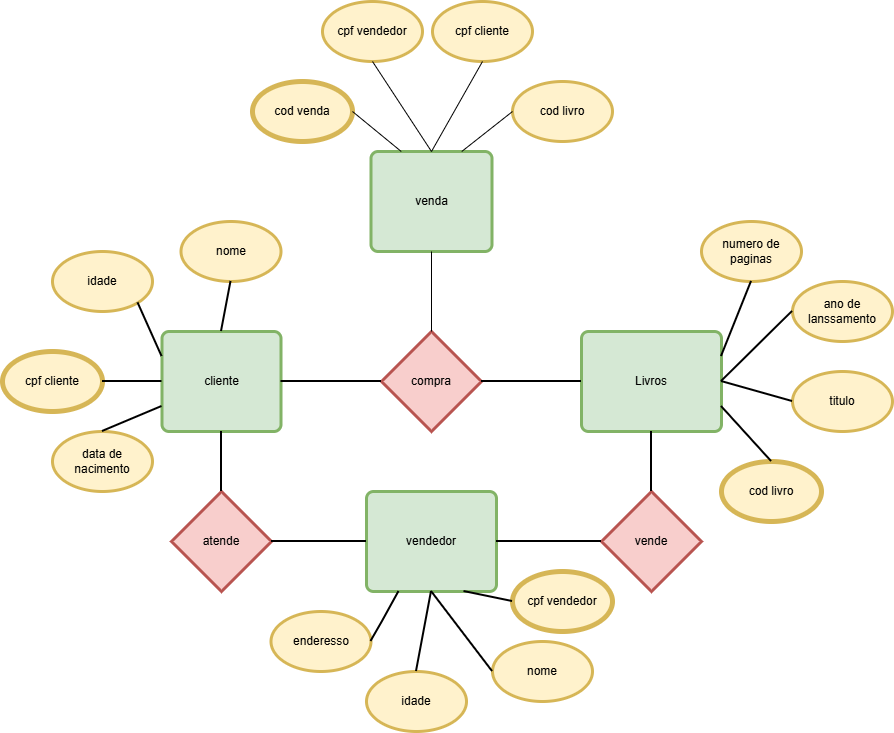

The diagram above was exported from draw.io. Its source (the exported page's mxGraphModel, read from the mxfile embedded in the PNG):
<mxGraphModel dx="1849" dy="1767" grid="1" gridSize="10" guides="1" tooltips="1" connect="1" arrows="1" fold="1" page="1" pageScale="1" pageWidth="827" pageHeight="1169" math="0" shadow="0">
  <root>
    <object label="" id="0">
      <mxCell />
    </object>
    <mxCell id="1" parent="0" />
    <mxCell id="4SOjqZILj1yXebVPqc3o-1" parent="1" style="strokeWidth=3;html=1;shape=mxgraph.flowchart.decision;whiteSpace=wrap;fillColor=#f8cecc;strokeColor=#b85450;" value="compra" vertex="1">
      <mxGeometry height="100" width="100" x="349" y="170" as="geometry" />
    </mxCell>
    <mxCell id="4SOjqZILj1yXebVPqc3o-2" parent="1" style="rounded=1;whiteSpace=wrap;html=1;absoluteArcSize=1;arcSize=14;strokeWidth=3;fillColor=#d5e8d4;strokeColor=#82b366;" value="Livros" vertex="1">
      <mxGeometry height="100" width="140" x="549" y="170" as="geometry" />
    </mxCell>
    <mxCell id="4SOjqZILj1yXebVPqc3o-3" parent="1" style="strokeWidth=3;html=1;shape=mxgraph.flowchart.decision;whiteSpace=wrap;fillColor=#f8cecc;strokeColor=#b85450;" value="vende" vertex="1">
      <mxGeometry height="100" width="100" x="569" y="330" as="geometry" />
    </mxCell>
    <mxCell id="4SOjqZILj1yXebVPqc3o-4" parent="1" style="rounded=1;whiteSpace=wrap;html=1;absoluteArcSize=1;arcSize=14;strokeWidth=3;fillColor=#d5e8d4;strokeColor=#82b366;" value="vendedor" vertex="1">
      <mxGeometry height="100" width="130" x="334" y="330" as="geometry" />
    </mxCell>
    <mxCell id="4SOjqZILj1yXebVPqc3o-5" parent="1" style="strokeWidth=3;html=1;shape=mxgraph.flowchart.decision;whiteSpace=wrap;fillColor=#f8cecc;strokeColor=#b85450;" value="atende" vertex="1">
      <mxGeometry height="100" width="100" x="139" y="330" as="geometry" />
    </mxCell>
    <mxCell id="4SOjqZILj1yXebVPqc3o-6" parent="1" style="rounded=1;whiteSpace=wrap;html=1;absoluteArcSize=1;arcSize=14;strokeWidth=3;fillColor=#d5e8d4;strokeColor=#82b366;" value="cliente" vertex="1">
      <mxGeometry height="100" width="119" x="129.5" y="170" as="geometry" />
    </mxCell>
    <mxCell id="4SOjqZILj1yXebVPqc3o-7" edge="1" parent="1" source="4SOjqZILj1yXebVPqc3o-4" style="endArrow=none;html=1;rounded=0;exitX=1;exitY=0.5;exitDx=0;exitDy=0;entryX=0;entryY=0.5;entryDx=0;entryDy=0;entryPerimeter=0;strokeWidth=2;" target="4SOjqZILj1yXebVPqc3o-3" value="">
      <mxGeometry height="50" relative="1" width="50" as="geometry">
        <mxPoint x="499" y="340" as="sourcePoint" />
        <mxPoint x="549" y="290" as="targetPoint" />
      </mxGeometry>
    </mxCell>
    <mxCell id="4SOjqZILj1yXebVPqc3o-8" edge="1" parent="1" source="4SOjqZILj1yXebVPqc3o-1" style="endArrow=none;html=1;rounded=0;entryX=0;entryY=0.5;entryDx=0;entryDy=0;exitX=1;exitY=0.5;exitDx=0;exitDy=0;exitPerimeter=0;strokeWidth=2;" target="4SOjqZILj1yXebVPqc3o-2" value="">
      <mxGeometry height="50" relative="1" width="50" as="geometry">
        <mxPoint x="479" y="280" as="sourcePoint" />
        <mxPoint x="529" y="230" as="targetPoint" />
      </mxGeometry>
    </mxCell>
    <mxCell id="4SOjqZILj1yXebVPqc3o-9" edge="1" parent="1" source="4SOjqZILj1yXebVPqc3o-2" style="endArrow=none;html=1;rounded=0;entryX=0.5;entryY=0;entryDx=0;entryDy=0;entryPerimeter=0;exitX=0.5;exitY=1;exitDx=0;exitDy=0;strokeWidth=2;" target="4SOjqZILj1yXebVPqc3o-3" value="">
      <mxGeometry height="50" relative="1" width="50" as="geometry">
        <mxPoint x="419" y="370" as="sourcePoint" />
        <mxPoint x="469" y="320" as="targetPoint" />
      </mxGeometry>
    </mxCell>
    <mxCell id="4SOjqZILj1yXebVPqc3o-10" edge="1" parent="1" source="4SOjqZILj1yXebVPqc3o-5" style="endArrow=none;html=1;rounded=0;entryX=0.5;entryY=1;entryDx=0;entryDy=0;exitX=0.5;exitY=0;exitDx=0;exitDy=0;exitPerimeter=0;strokeWidth=2;" target="4SOjqZILj1yXebVPqc3o-6" value="">
      <mxGeometry height="50" relative="1" width="50" as="geometry">
        <mxPoint x="179" y="330" as="sourcePoint" />
        <mxPoint x="229" y="280" as="targetPoint" />
      </mxGeometry>
    </mxCell>
    <mxCell id="4SOjqZILj1yXebVPqc3o-11" edge="1" parent="1" source="4SOjqZILj1yXebVPqc3o-6" style="endArrow=none;html=1;rounded=0;entryX=0;entryY=0.5;entryDx=0;entryDy=0;entryPerimeter=0;exitX=1;exitY=0.5;exitDx=0;exitDy=0;strokeWidth=2;" target="4SOjqZILj1yXebVPqc3o-1" value="">
      <mxGeometry height="50" relative="1" width="50" as="geometry">
        <mxPoint x="269" y="260" as="sourcePoint" />
        <mxPoint x="319" y="210" as="targetPoint" />
      </mxGeometry>
    </mxCell>
    <mxCell id="4SOjqZILj1yXebVPqc3o-12" edge="1" parent="1" source="4SOjqZILj1yXebVPqc3o-5" style="endArrow=none;html=1;rounded=0;entryX=0;entryY=0.5;entryDx=0;entryDy=0;exitX=1;exitY=0.5;exitDx=0;exitDy=0;exitPerimeter=0;strokeWidth=2;" target="4SOjqZILj1yXebVPqc3o-4" value="">
      <mxGeometry height="50" relative="1" width="50" as="geometry">
        <mxPoint x="499" y="340" as="sourcePoint" />
        <mxPoint x="549" y="290" as="targetPoint" />
      </mxGeometry>
    </mxCell>
    <mxCell id="4SOjqZILj1yXebVPqc3o-13" parent="1" style="rounded=1;whiteSpace=wrap;html=1;absoluteArcSize=1;arcSize=14;strokeWidth=3;fillColor=#d5e8d4;strokeColor=#82b366;" value="venda" vertex="1">
      <mxGeometry height="100" width="121" x="338.5" y="-10" as="geometry" />
    </mxCell>
    <mxCell id="4SOjqZILj1yXebVPqc3o-14" edge="1" parent="1" source="4SOjqZILj1yXebVPqc3o-1" style="endArrow=none;html=1;rounded=0;exitX=0.5;exitY=0;exitDx=0;exitDy=0;exitPerimeter=0;entryX=0.5;entryY=1;entryDx=0;entryDy=0;" target="4SOjqZILj1yXebVPqc3o-13" value="">
      <mxGeometry height="50" relative="1" width="50" as="geometry">
        <mxPoint x="500" y="100" as="sourcePoint" />
        <mxPoint x="510" y="20" as="targetPoint" />
      </mxGeometry>
    </mxCell>
    <mxCell id="4SOjqZILj1yXebVPqc3o-15" parent="1" style="strokeWidth=3;html=1;shape=mxgraph.flowchart.start_1;whiteSpace=wrap;fillColor=#fff2cc;strokeColor=#d6b656;" value="idade" vertex="1">
      <mxGeometry height="60" width="100" x="20" y="90" as="geometry" />
    </mxCell>
    <mxCell id="4SOjqZILj1yXebVPqc3o-16" parent="1" style="strokeWidth=3;html=1;shape=mxgraph.flowchart.start_1;whiteSpace=wrap;fillColor=#fff2cc;strokeColor=#d6b656;" value="nome" vertex="1">
      <mxGeometry height="60" width="100" x="148.5" y="60" as="geometry" />
    </mxCell>
    <mxCell id="4SOjqZILj1yXebVPqc3o-17" parent="1" style="strokeWidth=5;html=1;shape=mxgraph.flowchart.start_1;whiteSpace=wrap;fillColor=#fff2cc;strokeColor=#d6b656;" value="cpf cliente" vertex="1">
      <mxGeometry height="60" width="100" x="-30" y="190" as="geometry" />
    </mxCell>
    <mxCell id="4SOjqZILj1yXebVPqc3o-18" parent="1" style="strokeWidth=3;html=1;shape=mxgraph.flowchart.start_1;whiteSpace=wrap;fillColor=#fff2cc;strokeColor=#d6b656;" value="data de nacimento" vertex="1">
      <mxGeometry height="60" width="100" x="20" y="270" as="geometry" />
    </mxCell>
    <mxCell id="4SOjqZILj1yXebVPqc3o-19" edge="1" parent="1" source="4SOjqZILj1yXebVPqc3o-17" style="endArrow=none;html=1;rounded=0;exitX=1;exitY=0.5;exitDx=0;exitDy=0;exitPerimeter=0;entryX=0;entryY=0.5;entryDx=0;entryDy=0;strokeWidth=2;" target="4SOjqZILj1yXebVPqc3o-6" value="">
      <mxGeometry height="50" relative="1" width="50" as="geometry">
        <mxPoint x="80" y="220" as="sourcePoint" />
        <mxPoint x="110" y="180" as="targetPoint" />
      </mxGeometry>
    </mxCell>
    <mxCell id="4SOjqZILj1yXebVPqc3o-20" edge="1" parent="1" source="4SOjqZILj1yXebVPqc3o-15" style="endArrow=none;html=1;rounded=0;exitX=0.855;exitY=0.855;exitDx=0;exitDy=0;exitPerimeter=0;entryX=0;entryY=0.25;entryDx=0;entryDy=0;strokeWidth=2;" target="4SOjqZILj1yXebVPqc3o-6" value="">
      <mxGeometry height="50" relative="1" width="50" as="geometry">
        <mxPoint x="460" y="70" as="sourcePoint" />
        <mxPoint x="510" y="20" as="targetPoint" />
      </mxGeometry>
    </mxCell>
    <mxCell id="4SOjqZILj1yXebVPqc3o-21" edge="1" parent="1" source="4SOjqZILj1yXebVPqc3o-6" style="endArrow=none;html=1;rounded=0;exitX=0.5;exitY=0;exitDx=0;exitDy=0;entryX=0.5;entryY=1;entryDx=0;entryDy=0;entryPerimeter=0;strokeWidth=2;" target="4SOjqZILj1yXebVPqc3o-16" value="">
      <mxGeometry height="50" relative="1" width="50" as="geometry">
        <mxPoint x="460" y="70" as="sourcePoint" />
        <mxPoint x="510" y="20" as="targetPoint" />
      </mxGeometry>
    </mxCell>
    <mxCell id="4SOjqZILj1yXebVPqc3o-22" edge="1" parent="1" source="4SOjqZILj1yXebVPqc3o-18" style="endArrow=none;html=1;rounded=0;exitX=0.5;exitY=0;exitDx=0;exitDy=0;exitPerimeter=0;entryX=0;entryY=0.75;entryDx=0;entryDy=0;strokeWidth=2;" target="4SOjqZILj1yXebVPqc3o-6" value="">
      <mxGeometry height="50" relative="1" width="50" as="geometry">
        <mxPoint x="460" y="70" as="sourcePoint" />
        <mxPoint x="510" y="20" as="targetPoint" />
      </mxGeometry>
    </mxCell>
    <mxCell id="hWPQ314-mAfW0eUKGFH--1" parent="1" style="strokeWidth=3;html=1;shape=mxgraph.flowchart.start_1;whiteSpace=wrap;fillColor=#fff2cc;strokeColor=#d6b656;" value="enderesso" vertex="1">
      <mxGeometry height="60" width="100" x="238.5" y="450" as="geometry" />
    </mxCell>
    <mxCell id="hWPQ314-mAfW0eUKGFH--2" parent="1" style="strokeWidth=3;html=1;shape=mxgraph.flowchart.start_1;whiteSpace=wrap;fillColor=#fff2cc;strokeColor=#d6b656;" value="idade" vertex="1">
      <mxGeometry height="60" width="100" x="334" y="510" as="geometry" />
    </mxCell>
    <mxCell id="hWPQ314-mAfW0eUKGFH--3" parent="1" style="strokeWidth=3;html=1;shape=mxgraph.flowchart.start_1;whiteSpace=wrap;fillColor=#fff2cc;strokeColor=#d6b656;" value="nome" vertex="1">
      <mxGeometry height="60" width="100" x="460" y="480" as="geometry" />
    </mxCell>
    <mxCell id="hWPQ314-mAfW0eUKGFH--4" parent="1" style="strokeWidth=5;html=1;shape=mxgraph.flowchart.start_1;whiteSpace=wrap;fillColor=#fff2cc;strokeColor=#d6b656;" value="cpf vendedor" vertex="1">
      <mxGeometry height="60" width="100" x="480" y="410" as="geometry" />
    </mxCell>
    <mxCell id="hWPQ314-mAfW0eUKGFH--5" edge="1" parent="1" source="hWPQ314-mAfW0eUKGFH--1" style="endArrow=none;html=1;rounded=0;exitX=1;exitY=0.5;exitDx=0;exitDy=0;exitPerimeter=0;entryX=0.25;entryY=1;entryDx=0;entryDy=0;strokeWidth=2;" target="4SOjqZILj1yXebVPqc3o-4" value="">
      <mxGeometry height="50" relative="1" width="50" as="geometry">
        <Array as="points">
          <mxPoint x="350" y="460" />
        </Array>
        <mxPoint x="340" y="510" as="sourcePoint" />
        <mxPoint x="390" y="460" as="targetPoint" />
      </mxGeometry>
    </mxCell>
    <mxCell id="hWPQ314-mAfW0eUKGFH--6" edge="1" parent="1" source="4SOjqZILj1yXebVPqc3o-4" style="endArrow=none;html=1;rounded=0;entryX=0;entryY=0.5;entryDx=0;entryDy=0;entryPerimeter=0;exitX=0.75;exitY=1;exitDx=0;exitDy=0;strokeWidth=2;" target="hWPQ314-mAfW0eUKGFH--4" value="">
      <mxGeometry height="50" relative="1" width="50" as="geometry">
        <mxPoint x="330" y="340" as="sourcePoint" />
        <mxPoint x="380" y="290" as="targetPoint" />
      </mxGeometry>
    </mxCell>
    <mxCell id="hWPQ314-mAfW0eUKGFH--7" edge="1" parent="1" source="4SOjqZILj1yXebVPqc3o-4" style="endArrow=none;html=1;rounded=0;entryX=0;entryY=0.5;entryDx=0;entryDy=0;entryPerimeter=0;exitX=0.5;exitY=1;exitDx=0;exitDy=0;strokeWidth=2;" target="hWPQ314-mAfW0eUKGFH--3" value="">
      <mxGeometry height="50" relative="1" width="50" as="geometry">
        <mxPoint x="330" y="340" as="sourcePoint" />
        <mxPoint x="380" y="290" as="targetPoint" />
      </mxGeometry>
    </mxCell>
    <mxCell id="hWPQ314-mAfW0eUKGFH--8" edge="1" parent="1" source="4SOjqZILj1yXebVPqc3o-4" style="endArrow=none;html=1;rounded=0;exitX=0.5;exitY=1;exitDx=0;exitDy=0;entryX=0.5;entryY=0;entryDx=0;entryDy=0;entryPerimeter=0;strokeWidth=2;" target="hWPQ314-mAfW0eUKGFH--2" value="">
      <mxGeometry height="50" relative="1" width="50" as="geometry">
        <mxPoint x="330" y="340" as="sourcePoint" />
        <mxPoint x="380" y="290" as="targetPoint" />
      </mxGeometry>
    </mxCell>
    <mxCell id="hWPQ314-mAfW0eUKGFH--9" parent="1" style="strokeWidth=5;html=1;shape=mxgraph.flowchart.start_1;whiteSpace=wrap;fillColor=#fff2cc;strokeColor=#d6b656;" value="cod livro" vertex="1">
      <mxGeometry height="60" width="100" x="689" y="300" as="geometry" />
    </mxCell>
    <mxCell id="hWPQ314-mAfW0eUKGFH--10" parent="1" style="strokeWidth=3;html=1;shape=mxgraph.flowchart.start_1;whiteSpace=wrap;fillColor=#fff2cc;strokeColor=#d6b656;" value="titulo" vertex="1">
      <mxGeometry height="60" width="100" x="760" y="210" as="geometry" />
    </mxCell>
    <mxCell id="hWPQ314-mAfW0eUKGFH--11" parent="1" style="strokeWidth=3;html=1;shape=mxgraph.flowchart.start_1;whiteSpace=wrap;fillColor=#fff2cc;strokeColor=#d6b656;" value="ano de lanssamento" vertex="1">
      <mxGeometry height="60" width="100" x="760" y="120" as="geometry" />
    </mxCell>
    <mxCell id="hWPQ314-mAfW0eUKGFH--12" parent="1" style="strokeWidth=3;html=1;shape=mxgraph.flowchart.start_1;whiteSpace=wrap;fillColor=#fff2cc;strokeColor=#d6b656;" value="numero de paginas" vertex="1">
      <mxGeometry height="60" width="100" x="669" y="60" as="geometry" />
    </mxCell>
    <mxCell id="hWPQ314-mAfW0eUKGFH--13" edge="1" parent="1" source="4SOjqZILj1yXebVPqc3o-2" style="endArrow=none;html=1;rounded=0;entryX=0.5;entryY=0;entryDx=0;entryDy=0;entryPerimeter=0;exitX=1;exitY=0.75;exitDx=0;exitDy=0;strokeWidth=2;" target="hWPQ314-mAfW0eUKGFH--9" value="">
      <mxGeometry height="50" relative="1" width="50" as="geometry">
        <mxPoint x="500" y="180" as="sourcePoint" />
        <mxPoint x="550" y="130" as="targetPoint" />
      </mxGeometry>
    </mxCell>
    <mxCell id="hWPQ314-mAfW0eUKGFH--14" edge="1" parent="1" source="4SOjqZILj1yXebVPqc3o-2" style="endArrow=none;html=1;rounded=0;entryX=0;entryY=0.5;entryDx=0;entryDy=0;entryPerimeter=0;exitX=1;exitY=0.5;exitDx=0;exitDy=0;strokeWidth=2;" target="hWPQ314-mAfW0eUKGFH--10" value="">
      <mxGeometry height="50" relative="1" width="50" as="geometry">
        <mxPoint x="500" y="180" as="sourcePoint" />
        <mxPoint x="550" y="130" as="targetPoint" />
      </mxGeometry>
    </mxCell>
    <mxCell id="hWPQ314-mAfW0eUKGFH--15" edge="1" parent="1" source="4SOjqZILj1yXebVPqc3o-2" style="endArrow=none;html=1;rounded=0;entryX=0;entryY=0.5;entryDx=0;entryDy=0;entryPerimeter=0;exitX=1;exitY=0.5;exitDx=0;exitDy=0;strokeWidth=2;" target="hWPQ314-mAfW0eUKGFH--11" value="">
      <mxGeometry height="50" relative="1" width="50" as="geometry">
        <mxPoint x="690" y="220" as="sourcePoint" />
        <mxPoint x="550" y="130" as="targetPoint" />
      </mxGeometry>
    </mxCell>
    <mxCell id="hWPQ314-mAfW0eUKGFH--16" edge="1" parent="1" source="4SOjqZILj1yXebVPqc3o-2" style="endArrow=none;html=1;rounded=0;entryX=0.5;entryY=1;entryDx=0;entryDy=0;entryPerimeter=0;exitX=1;exitY=0.25;exitDx=0;exitDy=0;strokeWidth=2;" target="hWPQ314-mAfW0eUKGFH--12" value="">
      <mxGeometry height="50" relative="1" width="50" as="geometry">
        <mxPoint x="500" y="180" as="sourcePoint" />
        <mxPoint x="550" y="130" as="targetPoint" />
      </mxGeometry>
    </mxCell>
    <mxCell id="hWPQ314-mAfW0eUKGFH--17" parent="1" style="strokeWidth=3;html=1;shape=mxgraph.flowchart.start_1;whiteSpace=wrap;fillColor=#fff2cc;strokeColor=#d6b656;" value="cpf vendedor" vertex="1">
      <mxGeometry height="60" width="100" x="290" y="-160" as="geometry" />
    </mxCell>
    <mxCell id="hWPQ314-mAfW0eUKGFH--18" parent="1" style="strokeWidth=5;html=1;shape=mxgraph.flowchart.start_1;whiteSpace=wrap;fillColor=#fff2cc;strokeColor=#d6b656;" value="cod venda" vertex="1">
      <mxGeometry height="60" width="100" x="220" y="-80" as="geometry" />
    </mxCell>
    <mxCell id="hWPQ314-mAfW0eUKGFH--19" parent="1" style="strokeWidth=3;html=1;shape=mxgraph.flowchart.start_1;whiteSpace=wrap;fillColor=#fff2cc;strokeColor=#d6b656;" value="cpf cliente" vertex="1">
      <mxGeometry height="60" width="100" x="400" y="-160" as="geometry" />
    </mxCell>
    <mxCell id="hWPQ314-mAfW0eUKGFH--20" parent="1" style="strokeWidth=3;html=1;shape=mxgraph.flowchart.start_1;whiteSpace=wrap;fillColor=#fff2cc;strokeColor=#d6b656;" value="cod livro" vertex="1">
      <mxGeometry height="60" width="100" x="480" y="-80" as="geometry" />
    </mxCell>
    <mxCell id="hWPQ314-mAfW0eUKGFH--21" edge="1" parent="1" source="hWPQ314-mAfW0eUKGFH--18" style="endArrow=none;html=1;rounded=0;exitX=1;exitY=0.5;exitDx=0;exitDy=0;exitPerimeter=0;entryX=0.25;entryY=0;entryDx=0;entryDy=0;" target="4SOjqZILj1yXebVPqc3o-13" value="">
      <mxGeometry height="50" relative="1" width="50" as="geometry">
        <mxPoint x="410" y="110" as="sourcePoint" />
        <mxPoint x="460" y="60" as="targetPoint" />
      </mxGeometry>
    </mxCell>
    <mxCell id="hWPQ314-mAfW0eUKGFH--22" edge="1" parent="1" source="4SOjqZILj1yXebVPqc3o-13" style="endArrow=none;html=1;rounded=0;entryX=0.5;entryY=1;entryDx=0;entryDy=0;entryPerimeter=0;exitX=0.5;exitY=0;exitDx=0;exitDy=0;" target="hWPQ314-mAfW0eUKGFH--17" value="">
      <mxGeometry height="50" relative="1" width="50" as="geometry">
        <mxPoint x="410" y="110" as="sourcePoint" />
        <mxPoint x="460" y="60" as="targetPoint" />
      </mxGeometry>
    </mxCell>
    <mxCell id="hWPQ314-mAfW0eUKGFH--23" edge="1" parent="1" source="4SOjqZILj1yXebVPqc3o-13" style="endArrow=none;html=1;rounded=0;entryX=0.5;entryY=1;entryDx=0;entryDy=0;entryPerimeter=0;exitX=0.5;exitY=0;exitDx=0;exitDy=0;" target="hWPQ314-mAfW0eUKGFH--19" value="">
      <mxGeometry height="50" relative="1" width="50" as="geometry">
        <mxPoint x="410" y="110" as="sourcePoint" />
        <mxPoint x="440" y="-30" as="targetPoint" />
      </mxGeometry>
    </mxCell>
    <mxCell id="hWPQ314-mAfW0eUKGFH--24" edge="1" parent="1" source="4SOjqZILj1yXebVPqc3o-13" style="endArrow=none;html=1;rounded=0;entryX=0;entryY=0.5;entryDx=0;entryDy=0;entryPerimeter=0;exitX=0.75;exitY=0;exitDx=0;exitDy=0;" target="hWPQ314-mAfW0eUKGFH--20" value="">
      <mxGeometry height="50" relative="1" width="50" as="geometry">
        <mxPoint x="410" y="110" as="sourcePoint" />
        <mxPoint x="460" y="60" as="targetPoint" />
      </mxGeometry>
    </mxCell>
  </root>
</mxGraphModel>